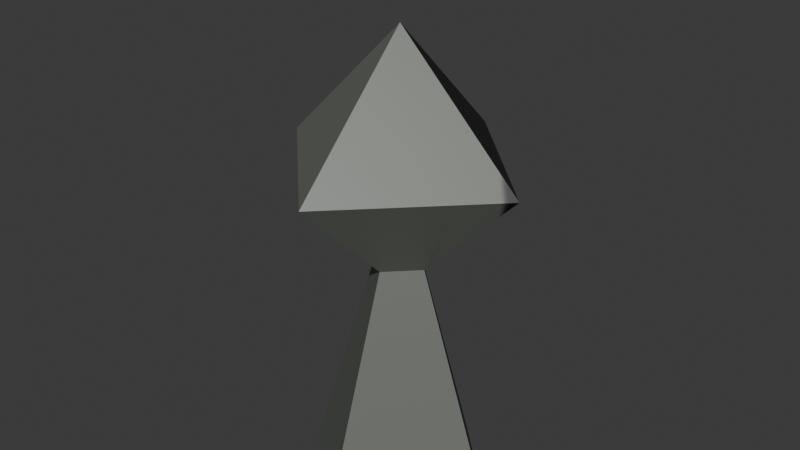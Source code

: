 # Source: Player.blend  (saved by Blender 4.2.67; exported with 4.5.12 LTS)
import bpy
from mathutils import Matrix  # noqa: F401  (used for matrix-valued properties, if any)

bpy.ops.wm.read_factory_settings(use_empty=True)
scene = bpy.context.scene
scene.name = 'Scene'

# ---- collections
col_collection = bpy.data.collections.new('Collection'); scene.collection.children.link(col_collection)

# ---- images (referenced by path relative to the original .blend; pixels are not part of the script)
import os
ASSET_DIR = os.environ.get("B2B_ASSET_DIR", "")  # directory of the original .blend (textures are referenced by path, not embedded)
HERE = os.path.dirname(os.path.abspath(__file__))  # packed textures are extracted next to this script under _unpacked/

def load_image(name, relpath, width, height, colorspace="sRGB"):
    """Load a texture the original file referenced (path relative to the .blend, or extracted next to this script)."""
    p = next((c for c in (os.path.join(HERE, relpath), os.path.join(ASSET_DIR, relpath)) if relpath and os.path.exists(c)), "")
    if p:
        img = bpy.data.images.load(p, check_existing=True)
        img.name = name
    else:  # same state as the original file: an image datablock whose file is absent (Cycles renders it pink)
        img = bpy.data.images.new(name, width, height)
        img.source = "FILE"
        img.filepath = "//" + (relpath or name)
    img.colorspace_settings.name = colorspace
    return img
img_playertex = load_image('PlayerTex', '_unpacked/PlayerTex.3c25d0f3.png', 1024, 1024, 'sRGB')

# ---- materials (node trees are filled in below, after node groups)
mat_material = bpy.data.materials.new('Material')

# ---- material node trees
mat_material.use_nodes = True; mat_material.node_tree.nodes.clear()
_N = mat_material.node_tree.nodes; _L = mat_material.node_tree.links
n0 = _N.new('ShaderNodeBsdfPrincipled'); n0.name = 'プリンシプルBSDF'; n0.location = (10, 300)
n1 = _N.new('ShaderNodeOutputMaterial'); n1.name = 'マテリアル出力'; n1.location = (300, 300)
n2 = _N.new('ShaderNodeTexImage'); n2.name = '画像テクスチャ'; n2.location = (-280, 280)
n2.image = img_playertex
_L.new(n0.outputs[0], n1.inputs[0])
_L.new(n2.outputs[0], n0.inputs[0])
n1.is_active_output = True

# ---- world
world_world = bpy.data.worlds.new('World'); scene.world = world_world
world_world.use_nodes = True; world_world.node_tree.nodes.clear()
_N = world_world.node_tree.nodes; _L = world_world.node_tree.links
n0 = _N.new('ShaderNodeOutputWorld'); n0.name = 'World Output'; n0.location = (300, 300)
n1 = _N.new('ShaderNodeBackground'); n1.name = 'Background'; n1.location = (10, 300)
n1.inputs[0].default_value = (0.05088, 0.05088, 0.05088, 1.0)
_L.new(n1.outputs[0], n0.inputs[0])
n0.is_active_output = True
world_world.color = (0.05088, 0.05088, 0.05088)
world_world.sun_shadow_jitter_overblur = 0.0

# ---- meshes
me_x = bpy.data.meshes.new('円錐')
me_x.from_pydata([(0.0, 0.5, 0.0), (-0.5523, 0.0, 1.553), (0.5, 0.0, 0.0), (0.0, -0.5, 0.0), (0.0, 0.0, 2.105), (-0.5, 0.0, 0.0), (0.0, -0.5523, 1.553), (0.5523, 0.0, 1.553), (0.0, 0.5523, 1.553), (-0.1658, 0.0, 1.166), (0.0, 0.1658, 1.166), (-0.1439, -2.229e-09, 1.068), (0.0, -0.1658, 1.166), (-2.972e-09, 0.1439, 1.068), (0.1658, 0.0, 1.166), (0.1439, 0.0, 1.068), (0.0, -0.1439, 1.068), (0.1249, 0.0, 1.125), (0.0, -0.1249, 1.125), (-0.1249, -1.737e-10, 1.125), (0.0, 0.1249, 1.125)], [], [(18, 16, 15, 17), (19, 11, 16, 18), (0, 2, 3, 5), (15, 13, 20, 17), (13, 11, 19, 20), (5, 11, 13, 0), (0, 13, 15, 2), (3, 16, 11, 5), (2, 15, 16, 3), (6, 4, 1), (10, 14, 17, 20), (4, 8, 1), (4, 6, 7), (14, 10, 8, 7), (4, 7, 8), (17, 14, 12, 18), (18, 12, 9, 19), (9, 10, 20, 19), (14, 7, 6, 12), (6, 1, 9, 12), (1, 8, 10, 9)])
_uv = me_x.uv_layers.new(name='UVマップ')
_uv.uv.foreach_set('vector', [0.3526, 0.9, 0.3369, 0.9033, 0.3379, 0.8491, 0.3534, 0.853, 0.3499, 0.1491, 0.3343, 0.1527, 0.3343, 0.09848, 0.3499, 0.1021, 0.9711, 0.7637, 0.9711, 0.952, 0.7828, 0.952, 0.7828, 0.7637, 0.3359, 0.6563, 0.3361, 0.6021, 0.3517, 0.6057, 0.3516, 0.6528, 0.3347, 0.4047, 0.3339, 0.3505, 0.3495, 0.3538, 0.3503, 0.4008, 0.0406, 0.2879, 0.3339, 0.3505, 0.3347, 0.4047, 0.04351, 0.4762, 0.04411, 0.5339, 0.3361, 0.6021, 0.3359, 0.6563, 0.04342, 0.7223, 0.042, 0.03142, 0.3343, 0.09848, 0.3343, 0.1527, 0.042, 0.2197, 0.04687, 0.7768, 0.3379, 0.8491, 0.3369, 0.9033, 0.04347, 0.9651, 0.4893, 0.02157, 0.6695, 0.1256, 0.4893, 0.2296, 0.3651, 0.5981, 0.3648, 0.6605, 0.3516, 0.6528, 0.3517, 0.6057, 0.6694, 0.3724, 0.4909, 0.4792, 0.4877, 0.2712, 0.6725, 0.8822, 0.4905, 0.983, 0.4943, 0.775, 0.3648, 0.6605, 0.3651, 0.5981, 0.4914, 0.5257, 0.4907, 0.7338, 0.6712, 0.6304, 0.4907, 0.7338, 0.4914, 0.5257, 0.3534, 0.853, 0.3669, 0.8455, 0.3658, 0.9079, 0.3526, 0.9, 0.3499, 0.1021, 0.3632, 0.09437, 0.3632, 0.1568, 0.3499, 0.1491, 0.3627, 0.3459, 0.3637, 0.4083, 0.3503, 0.4008, 0.3495, 0.3538, 0.3669, 0.8455, 0.4943, 0.775, 0.4905, 0.983, 0.3658, 0.9079, 0.4893, 0.02157, 0.4893, 0.2296, 0.3632, 0.1568, 0.3632, 0.09437, 0.4877, 0.2712, 0.4909, 0.4792, 0.3637, 0.4083, 0.3627, 0.3459])
me_x.materials.append(mat_material)
me_x.update()
me_x_1 = bpy.data.meshes.new('立方体')
me_x_1.from_pydata([(-0.008408, 0.006049, -0.2008), (0.0, 0.1506, 1.525), (0.008408, 0.006049, -0.2008), (-0.008408, -0.135, 0.2367), (-0.008408, 0.111, 1.264), (-0.008408, 0.02345, 1.036), (-0.008408, -0.01832, 0.7409), (-0.008408, -0.01865, 0.4796), (-0.008408, -0.009199, 0.2367), (0.008408, 0.111, 1.264), (0.008408, 0.02345, 1.036), (0.008408, -0.01832, 0.7409), (0.008408, -0.01865, 0.4796), (0.008408, -0.009199, 0.2367), (0.0, -0.01313, 1.264), (0.0, -0.1264, 1.002), (0.0, -0.1958, 0.7409), (0.0, -0.1703, 0.4796), (0.008408, -0.135, 0.2367)], [], [(14, 1, 4), (4, 1, 9), (9, 1, 14), (8, 13, 2, 0), (2, 18, 3, 0), (18, 17, 3), (2, 13, 18), (13, 12, 17, 18), (12, 11, 16, 17), (11, 10, 15, 16), (10, 9, 14, 15), (8, 0, 3), (8, 7, 12, 13), (7, 6, 11, 12), (6, 5, 10, 11), (5, 4, 9, 10), (3, 17, 7, 8), (17, 16, 6, 7), (16, 15, 5, 6), (15, 14, 4, 5)])
_uv = me_x_1.uv_layers.new(name='UVマップ')
_uv.uv.foreach_set('vector', [0.8014, 0.5233, 0.8014, 0.6124, 0.7702, 0.5402, 0.9036, 0.6426, 0.9016, 0.717, 0.8989, 0.6426, 0.8325, 0.5402, 0.8014, 0.6124, 0.8014, 0.5233, 0.9022, 0.3484, 0.8974, 0.3484, 0.8968, 0.2253, 0.9016, 0.2253, 0.8968, 0.2253, 0.8962, 0.09603, 0.9009, 0.09601, 0.9016, 0.2253, 0.8962, 0.09603, 0.8982, 0.02701, 0.9009, 0.09601, 0.871, 0.2228, 0.8611, 0.1001, 0.8962, 0.09603, 0.8611, 0.1001, 0.8558, 0.03199, 0.8982, 0.02701, 0.8962, 0.09603, 0.8461, 0.3059, 0.8499, 0.3828, 0.8014, 0.3784, 0.8014, 0.3081, 0.8499, 0.3828, 0.8382, 0.4691, 0.8014, 0.4459, 0.8014, 0.3784, 0.8382, 0.4691, 0.8325, 0.5402, 0.8014, 0.5233, 0.8014, 0.4459, 0.9361, 0.09975, 0.9273, 0.2225, 0.9009, 0.09601, 0.9022, 0.3484, 0.9025, 0.4167, 0.8978, 0.4167, 0.8974, 0.3484, 0.9025, 0.4167, 0.9029, 0.4902, 0.8981, 0.4902, 0.8978, 0.4167, 0.9029, 0.4902, 0.9033, 0.5739, 0.8986, 0.574, 0.8981, 0.4902, 0.9033, 0.5739, 0.9036, 0.6426, 0.8989, 0.6426, 0.8986, 0.574, 0.9009, 0.09601, 0.8982, 0.02701, 0.9407, 0.03157, 0.9361, 0.09975, 0.8014, 0.3081, 0.8014, 0.3784, 0.7529, 0.3828, 0.7567, 0.3059, 0.8014, 0.3784, 0.8014, 0.4459, 0.7646, 0.4691, 0.7529, 0.3828, 0.8014, 0.4459, 0.8014, 0.5233, 0.7702, 0.5402, 0.7646, 0.4691])
me_x_1.materials.append(mat_material)
me_x_1.update()
arm_armature = bpy.data.armatures.new('Armature')  # bones are not reproduced
arm_weponarmature = bpy.data.armatures.new('WeponArmature')  # bones are not reproduced

# ---- objects
ob_armature = bpy.data.objects.new('Armature', arm_armature)
ob_player = bpy.data.objects.new('Player', me_x)
ob_wepon = bpy.data.objects.new('Wepon', me_x_1)
ob_weponarmature = bpy.data.objects.new('WeponArmature', arm_weponarmature)

# ---- transforms, parenting, visibility, modifiers, constraints
ob_armature.location = (0.0, 0.0, 0.0)
ob_armature.rotation_mode = 'QUATERNION'
ob_armature.rotation_quaternion = (1.0, 0.0, 0.0, 0.0)
ob_armature.show_in_front = True
ob_player.parent = ob_armature
ob_player.location = (0.0, 0.0, 0.0)
_vg = ob_player.vertex_groups.new(name='グループ')
_vg = ob_player.vertex_groups.new(name='Body')
for _i, _w in zip([0, 2, 3, 5, 11, 12, 13, 14, 15, 16, 17, 18, 19, 20], [0.9994, 0.997, 0.9969, 0.9998, 0.9909, 0.1029, 0.9719, 0.05337, 0.956, 0.9493, 0.9952, 0.9962, 0.9999, 0.9324]): _vg.add([_i], _w, 'REPLACE')
_vg = ob_player.vertex_groups.new(name='Head')
for _i, _w in zip([1, 4, 6, 7, 8, 9, 10, 12, 13, 14, 15, 16, 17, 18, 19, 20], [0.9959, 0.9998, 0.9815, 0.9895, 0.9969, 0.9841, 0.9878, 0.9996, 0.008451, 0.9944, 0.05476, 0.05213, 0.9996, 1.0, 0.991, 1.0]): _vg.add([_i], _w, 'REPLACE')
_m = ob_player.modifiers.new('アーマチュア', 'ARMATURE')
_m.object = ob_armature
ob_wepon.parent = ob_weponarmature
ob_wepon.location = (0.0, 0.0, 0.0)
_vg = ob_wepon.vertex_groups.new(name='WeponBone')
_vg.add([0, 1, 2, 3, 4, 5, 6, 7, 8, 9, 10, 11, 12, 13, 14, 15, 16, 17, 18], 1.0, 'REPLACE')
_m = ob_wepon.modifiers.new('アーマチュア', 'ARMATURE')
_m.object = ob_weponarmature
ob_weponarmature.location = (0.0, 0.0, 0.0)
ob_weponarmature.rotation_mode = 'QUATERNION'
ob_weponarmature.rotation_quaternion = (1.0, 0.0, 0.0, 0.0)

# ---- collection membership
col_collection.objects.link(ob_armature)
col_collection.objects.link(ob_player)
col_collection.objects.link(ob_wepon)
col_collection.objects.link(ob_weponarmature)

# ---- scene / render settings (as saved in the file)
scene.frame_start = 0; scene.frame_end = 65; scene.frame_set(39)
scene.render.engine = 'BLENDER_EEVEE_NEXT'
scene.render.fps = 60
bpy.context.view_layer.update()

# ---- added for rendering (the .blend has no active camera and no usable light): camera, sun
cam_auto = bpy.data.cameras.new('AutoCamera')
cam_auto.lens = 50.0
cam_auto.sensor_width = 36.0
cam_auto.clip_end = 1000.0
ob_auto_camera = bpy.data.objects.new('AutoCamera', cam_auto)
scene.collection.objects.link(ob_auto_camera)
ob_auto_camera.location = (2.4948, -2.99376, 3.27953)
ob_auto_camera.rotation_euler = (1.09748, -7.21219e-08, 0.694738)
scene.camera = ob_auto_camera
light_auto_sun = bpy.data.lights.new('AutoSun', 'SUN')
light_auto_sun.energy = 3.0
light_auto_sun.angle = 0.0523599
ob_auto_sun = bpy.data.objects.new('AutoSun', light_auto_sun)
scene.collection.objects.link(ob_auto_sun)
ob_auto_sun.rotation_euler = (0.872665, 0.174533, 0.523599)
bpy.context.view_layer.update()

